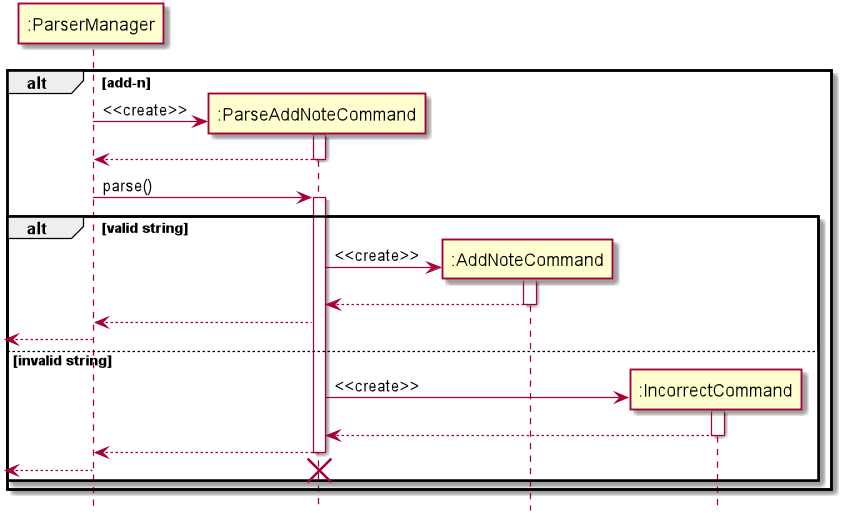

The diagram above was rendered by PlantUML. Its source (embedded in the PNG):
@startuml

hide footbox

participant ":ParserManager" as ParserManager
participant ":ParseAddNoteCommand" as ParseAddNoteCommand
participant ":AddNoteCommand" as AddNoteCommand
participant ":IncorrectCommand" as IncorrectCommand

create ParserManager

alt add-n
create ParseAddNoteCommand
ParserManager -> ParseAddNoteCommand: <<create>>

activate ParseAddNoteCommand
ParserManager <-- ParseAddNoteCommand
deactivate ParseAddNoteCommand

ParserManager -> ParseAddNoteCommand: parse()
activate ParseAddNoteCommand

alt valid string
create AddNoteCommand
ParseAddNoteCommand -> AddNoteCommand: <<create>>

activate AddNoteCommand
ParseAddNoteCommand <-- AddNoteCommand
deactivate AddNoteCommand

ParserManager <-- ParseAddNoteCommand
<-- ParserManager

else invalid string
create IncorrectCommand
ParseAddNoteCommand -> IncorrectCommand: <<create>>

activate IncorrectCommand
ParseAddNoteCommand <-- IncorrectCommand
deactivate IncorrectCommand

ParserManager <-- ParseAddNoteCommand

deactivate ParseAddNoteCommand

<-- ParserManager

destroy ParseAddNoteCommand

end
end

@enduml